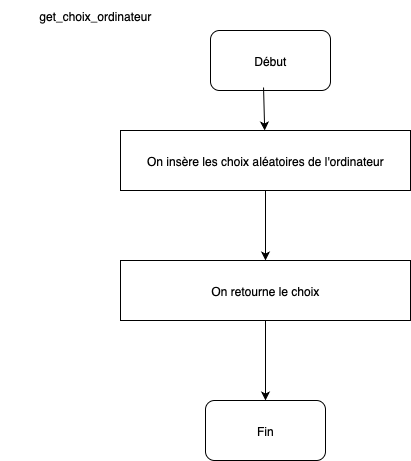

The diagram above was exported from draw.io. Its source (the exported page's mxGraphModel, read from the mxfile embedded in the PNG):
<mxGraphModel dx="392" dy="271" grid="1" gridSize="10" guides="1" tooltips="1" connect="1" arrows="1" fold="1" page="1" pageScale="1" pageWidth="827" pageHeight="1169" math="0" shadow="0">
  <root>
    <mxCell id="0" />
    <mxCell id="1" parent="0" />
    <mxCell id="oD8dW4MIw3dMUBdE3NbE-1" value="Début" style="rounded=1;whiteSpace=wrap;html=1;" parent="1" vertex="1">
      <mxGeometry x="230" y="50" width="120" height="60" as="geometry" />
    </mxCell>
    <mxCell id="oD8dW4MIw3dMUBdE3NbE-2" value="On insère les choix aléatoires de l'ordinateur" style="rounded=0;whiteSpace=wrap;html=1;" parent="1" vertex="1">
      <mxGeometry x="140" y="150" width="290" height="60" as="geometry" />
    </mxCell>
    <mxCell id="oD8dW4MIw3dMUBdE3NbE-3" value="On retourne le choix" style="rounded=0;whiteSpace=wrap;html=1;" parent="1" vertex="1">
      <mxGeometry x="140" y="280" width="290" height="60" as="geometry" />
    </mxCell>
    <mxCell id="oD8dW4MIw3dMUBdE3NbE-4" value="Fin" style="rounded=1;whiteSpace=wrap;html=1;" parent="1" vertex="1">
      <mxGeometry x="225" y="420" width="120" height="60" as="geometry" />
    </mxCell>
    <mxCell id="oD8dW4MIw3dMUBdE3NbE-5" value="" style="endArrow=classic;html=1;rounded=0;entryX=0.5;entryY=0;entryDx=0;entryDy=0;" parent="1" target="oD8dW4MIw3dMUBdE3NbE-4" edge="1">
      <mxGeometry width="50" height="50" relative="1" as="geometry">
        <mxPoint x="285" y="340" as="sourcePoint" />
        <mxPoint x="280" y="370" as="targetPoint" />
      </mxGeometry>
    </mxCell>
    <mxCell id="oD8dW4MIw3dMUBdE3NbE-6" value="" style="endArrow=classic;html=1;rounded=0;exitX=0.5;exitY=1;exitDx=0;exitDy=0;entryX=0.5;entryY=0;entryDx=0;entryDy=0;" parent="1" source="oD8dW4MIw3dMUBdE3NbE-2" target="oD8dW4MIw3dMUBdE3NbE-3" edge="1">
      <mxGeometry width="50" height="50" relative="1" as="geometry">
        <mxPoint x="230" y="420" as="sourcePoint" />
        <mxPoint x="285" y="280" as="targetPoint" />
      </mxGeometry>
    </mxCell>
    <mxCell id="oD8dW4MIw3dMUBdE3NbE-7" value="" style="endArrow=classic;html=1;rounded=0;exitX=0.442;exitY=0.95;exitDx=0;exitDy=0;exitPerimeter=0;" parent="1" source="oD8dW4MIw3dMUBdE3NbE-1" target="oD8dW4MIw3dMUBdE3NbE-2" edge="1">
      <mxGeometry width="50" height="50" relative="1" as="geometry">
        <mxPoint x="230" y="420" as="sourcePoint" />
        <mxPoint x="280" y="370" as="targetPoint" />
      </mxGeometry>
    </mxCell>
    <mxCell id="GLtXRzuxodjz4An1orVV-1" value="get_choix_ordinateur" style="text;html=1;align=center;verticalAlign=middle;whiteSpace=wrap;rounded=0;" parent="1" vertex="1">
      <mxGeometry x="20" y="20" width="190" height="30" as="geometry" />
    </mxCell>
  </root>
</mxGraphModel>